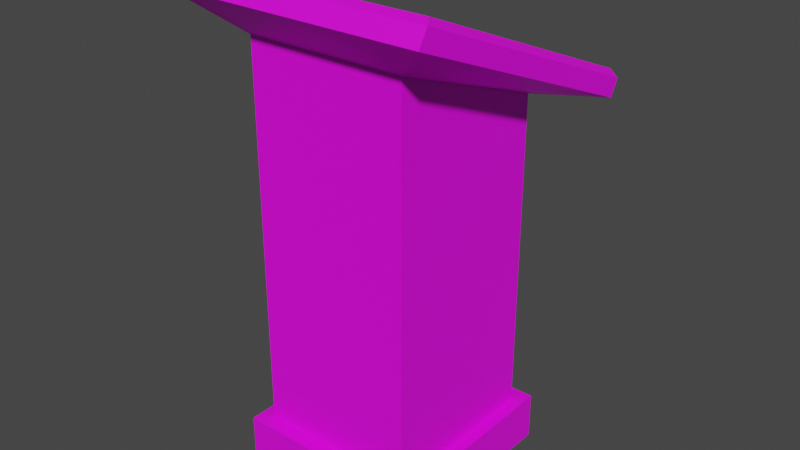 # Source: PuzzlePieaceHolderNoPieces.blend  (saved by Blender 3.3.6; exported with 4.5.12 LTS)
import bpy
from mathutils import Matrix  # noqa: F401  (used for matrix-valued properties, if any)

bpy.ops.wm.read_factory_settings(use_empty=True)
scene = bpy.context.scene
scene.name = 'Scene'

# ---- collections
col_collection = bpy.data.collections.new('Collection'); scene.collection.children.link(col_collection)

# ---- images (referenced by path relative to the original .blend; pixels are not part of the script)
import os
ASSET_DIR = os.environ.get("B2B_ASSET_DIR", "")  # directory of the original .blend (textures are referenced by path, not embedded)
HERE = os.path.dirname(os.path.abspath(__file__))  # packed textures are extracted next to this script under _unpacked/

def load_image(name, relpath, width, height, colorspace="sRGB"):
    """Load a texture the original file referenced (path relative to the .blend, or extracted next to this script)."""
    p = next((c for c in (os.path.join(HERE, relpath), os.path.join(ASSET_DIR, relpath)) if relpath and os.path.exists(c)), "")
    if p:
        img = bpy.data.images.load(p, check_existing=True)
        img.name = name
    else:  # same state as the original file: an image datablock whose file is absent (Cycles renders it pink)
        img = bpy.data.images.new(name, width, height)
        img.source = "FILE"
        img.filepath = "//" + (relpath or name)
    img.colorspace_settings.name = colorspace
    return img
img_new_piskel_png = load_image('New Piskel.png', 'New Piskel.png', 1024, 1024, 'sRGB')

# ---- materials (node trees are filled in below, after node groups)
mat_material_004 = bpy.data.materials.new('Material.004')
mat_material_004.use_transparent_shadow = False

# ---- material node trees
mat_material_004.use_nodes = True; mat_material_004.node_tree.nodes.clear()
_N = mat_material_004.node_tree.nodes; _L = mat_material_004.node_tree.links
n0 = _N.new('ShaderNodeBsdfPrincipled'); n0.name = 'Principled BSDF'; n0.location = (10, 300)
n0.distribution = 'GGX'
n0.subsurface_method = 'RANDOM_WALK_SKIN'
n0.inputs[3].default_value = 1.45
n0.inputs[27].default_value = (0.0, 0.0, 0.0, 1.0)
n0.inputs[28].default_value = 1.0
n1 = _N.new('ShaderNodeOutputMaterial'); n1.name = 'Material Output'; n1.location = (300, 300)
n2 = _N.new('ShaderNodeTexImage'); n2.name = 'Image Texture'; n2.location = (-393, 175)
n2.image = img_new_piskel_png
n2.interpolation = 'Closest'
_L.new(n0.outputs[0], n1.inputs[0])
_L.new(n2.outputs[0], n0.inputs[0])
n1.is_active_output = True

# ---- world
world_world = bpy.data.worlds.new('World'); scene.world = world_world
world_world.use_nodes = True; world_world.node_tree.nodes.clear()
_N = world_world.node_tree.nodes; _L = world_world.node_tree.links
n0 = _N.new('ShaderNodeOutputWorld'); n0.name = 'World Output'; n0.location = (300, 300)
n1 = _N.new('ShaderNodeBackground'); n1.name = 'Background'; n1.location = (10, 300)
n1.inputs[0].default_value = (0.05088, 0.05088, 0.05088, 1.0)
_L.new(n1.outputs[0], n0.inputs[0])
n0.is_active_output = True
world_world.color = (0.05088, 0.05088, 0.05088)
world_world.use_sun_shadow = False
world_world.sun_shadow_jitter_overblur = 0.0

# ---- meshes
me_cube_004 = bpy.data.meshes.new('Cube.004')
me_cube_004.from_pydata([(-0.721, -0.8473, 0.0), (-0.721, -0.8473, 0.3688), (-0.721, 0.7165, 0.0), (-0.721, 0.7165, 0.3688), (0.721, -0.8473, 0.0), (0.721, -0.8473, 0.3688), (0.721, 0.7165, 0.0), (0.721, 0.7165, 0.3688), (-0.6186, -0.7272, 0.3688), (-0.6186, 0.5963, 0.3688), (0.6186, -0.7272, 0.3688), (0.6186, 0.5963, 0.3688), (-0.6186, -0.7272, 3.33), (-0.6186, 0.5963, 2.853), (0.6186, -0.7272, 3.33), (0.6186, 0.5963, 2.853), (-1.017, -1.068, 3.646), (-1.017, 1.003, 2.801), (1.017, -1.068, 3.646), (1.017, 1.003, 2.801), (-0.7501, -0.6529, 3.68), (-0.7501, 0.7096, 3.12), (0.7475, -0.6529, 3.68), (0.7475, 0.7096, 3.12), (-0.8184, -0.5021, 3.618), (-0.6494, 0.7791, 3.091), (0.8158, 0.5588, 3.181), (0.6494, -0.7224, 3.708), (-0.6494, -0.7224, 3.708), (0.8158, -0.5021, 3.618), (0.6494, 0.7791, 3.091), (-0.8184, 0.5588, 3.181), (-0.7501, -0.71, 3.564), (-0.7501, 0.6525, 3.004), (0.7475, -0.71, 3.564), (0.7475, 0.6525, 3.004), (-0.8184, -0.5591, 3.502), (-0.6494, 0.722, 2.975), (0.8158, 0.5017, 3.065), (0.6494, -0.7794, 3.592), (-0.6494, -0.7794, 3.592), (0.8158, -0.5591, 3.502), (0.6494, 0.722, 2.975), (-0.8184, 0.5017, 3.065), (-1.017, -0.9991, 3.767), (-0.9699, -0.9258, 3.791), (-0.9699, 1.048, 2.985), (-1.017, 1.072, 2.922), (0.9699, -0.9258, 3.791), (1.017, -0.9991, 3.767), (0.9699, 1.048, 2.985), (1.017, 1.072, 2.922)], [], [(0, 1, 3, 2), (2, 3, 7, 6), (6, 7, 5, 4), (4, 5, 1, 0), (2, 6, 4, 0), (1, 8, 9, 3), (3, 9, 11, 7), (7, 11, 10, 5), (5, 10, 8, 1), (8, 10, 14, 12), (11, 9, 13, 15), (10, 11, 15, 14), (9, 8, 12, 13), (15, 13, 17, 19), (14, 15, 19, 18), (13, 12, 16, 17), (12, 14, 18, 16), (45, 48, 22, 27, 28, 20), (50, 46, 21, 25, 30, 23), (48, 50, 23, 26, 29, 22), (16, 18, 49, 44), (19, 17, 47, 51), (18, 19, 51, 49), (17, 16, 44, 47), (20, 28, 40, 32), (26, 23, 35, 38), (29, 26, 38, 41), (22, 29, 41, 34), (27, 22, 34, 39), (30, 25, 37, 42), (24, 20, 32, 36), (23, 30, 42, 35), (31, 24, 36, 43), (25, 21, 33, 37), (28, 27, 39, 40), (21, 31, 43, 33), (36, 32, 40, 39, 34, 41, 38, 35, 42, 37, 33, 43), (47, 44, 45, 46), (51, 47, 46, 50), (49, 51, 50, 48), (44, 49, 48, 45), (46, 45, 20, 24, 31, 21)])
_uv = me_cube_004.uv_layers.new(name='UVMap')
_uv.uv.foreach_set('vector', [0.8065, 0.2273, 0.697, 0.2273, 0.697, -0.2372, 0.8065, -0.2372, 1.039, 1.004, 0.8802, 1.004, 0.8802, 0.3837, 1.039, 0.3837, -0.2129, 1.247, -0.2129, 1.138, 0.2516, 1.138, 0.2516, 1.247, -0.2129, -0.2371, -0.05422, -0.2371, -0.05422, 0.3833, -0.2129, 0.3833, -0.3917, 0.5645, 0.3644, 0.5645, 0.3644, 1.321, -0.3917, 1.321, 0.6593, 0.2897, 0.6357, 0.262, 0.6357, -0.04281, 0.6593, -0.07048, 0.8014, 0.892, 0.7613, 0.8578, 0.7613, 0.4451, 0.8014, 0.4109, -0.04626, 0.9954, -0.01859, 0.9718, 0.2862, 0.9718, 0.3139, 0.9954, 0.07681, -0.07044, 0.1169, -0.03626, 0.1169, 0.3764, 0.07681, 0.4106, -0.00254, 0.3392, -0.00254, -0.193, 1.271, -0.193, 1.271, 0.3392, 0.8285, 0.4277, 0.8285, 0.96, -0.2129, 0.96, -0.2129, 0.4277, 0.2136, 1.247, -0.2634, 1.247, -0.2634, 0.3742, 0.2136, 0.1796, 0.7603, -0.341, 0.7603, 0.136, -0.3067, 0.136, -0.1121, -0.341, 1.105, 0.09483, 1.105, 0.6074, 0.9361, 0.7727, 0.9361, -0.07043, 0.1758, 0.8563, 0.1759, 0.1209, 0.3978, -0.07049, 0.3978, 1.08, -0.04622, 0.889, -0.04626, 0.1535, 0.1756, -0.07049, 0.1756, 1.08, 0.7429, 0.6074, 0.7429, 0.09483, 0.9358, -0.07043, 0.9358, 0.7727, 0.1882, 0.9999, 0.1882, 8.232e-05, 0.3401, 0.1147, 0.3015, 0.1653, 0.3015, 0.8347, 0.3401, 0.8867, 0.1881, 8.232e-05, 0.1881, 0.9999, 8.232e-05, 0.8867, 0.03876, 0.8347, 0.03876, 0.1653, 8.245e-05, 0.1147, 0.1043, 6.439e-05, 0.1043, 0.9999, 6.439e-05, 0.8289, 0.03207, 0.7525, 0.03208, 0.2146, 7.255e-05, 0.1382, 0.2473, -0.07046, 0.2473, 1.08, 0.1685, 1.08, 0.1685, -0.07046, 0.2476, 1.08, 0.2476, -0.07046, 0.3264, -0.07046, 0.3264, 1.08, 0.2006, -0.07047, 0.2006, 1.071, 0.13, 1.08, 0.13, -0.06114, 0.2008, 1.071, 0.2008, -0.07047, 0.2713, -0.06114, 0.2713, 1.08, 0.8107, 0.3144, 0.8167, 0.6762, 0.5355, 0.6898, 0.5294, 0.328, -0.205, 0.7258, -0.2128, 0.2296, 0.1499, 0.2471, 0.1578, 0.7433, -0.0416, -0.2312, -0.0416, 0.7162, -0.1272, 0.7102, -0.1272, -0.2372, 1.098, 0.305, 1.105, 0.6898, 0.8232, 0.6762, 0.8171, 0.2914, 1.105, -0.05683, 1.098, 0.305, 0.8171, 0.2914, 0.8232, -0.0704, -0.213, -0.2372, 0.7344, -0.2372, 0.7344, -0.1429, -0.213, -0.1429, 0.8167, -0.0704, 0.8107, 0.3144, 0.5294, 0.328, 0.5355, -0.05683, -0.2128, 0.2296, -0.205, -0.2371, 0.1578, -0.2196, 0.1499, 0.2471, -0.04628, 0.6687, -0.04628, -0.06589, 0.02007, -0.0705, 0.02007, 0.6641, 0.1662, 0.7433, 0.1583, 0.2767, 0.5211, 0.2592, 0.5289, 0.7258, 0.7616, -0.0705, 0.7616, 0.6641, 0.6885, 0.6641, 0.6885, -0.0705, 0.1583, 0.2767, 0.1662, -0.2196, 0.5289, -0.2371, 0.5211, 0.2592, 0.644, -0.07043, 0.7115, -0.04215, 0.7426, 0.01926, 0.7426, 0.5574, 0.7115, 0.6188, 0.644, 0.6471, 0.05239, 0.6471, -0.01512, 0.6188, -0.04621, 0.5574, -0.04621, 0.01926, -0.01512, -0.04215, 0.05239, -0.07043, 0.1223, 1.08, 0.1223, -0.0705, 0.1578, -0.04023, 0.1578, 1.057, 0.8056, 1.08, 0.8056, -0.0705, 0.8438, -0.04362, 0.8438, 1.054, 0.1222, -0.0705, 0.1222, 1.08, 0.08676, 1.057, 0.08676, -0.04023, 0.7618, 1.08, 0.7618, -0.0705, 0.8054, -0.04362, 0.8054, 1.054, 0.2075, 6.439e-05, 0.2075, 0.9999, 0.1045, 0.8618, 0.1365, 0.7854, 0.1365, 0.2475, 0.1045, 0.1711])
me_cube_004.materials.append(mat_material_004)
me_cube_004.update()

# ---- objects
ob_cube_001 = bpy.data.objects.new('Cube.001', me_cube_004)

# ---- transforms, parenting, visibility, modifiers, constraints
ob_cube_001.location = (0.0, 0.0, 0.0)

# ---- collection membership
col_collection.objects.link(ob_cube_001)

# ---- scene / render settings (as saved in the file)
scene.frame_start = 1; scene.frame_end = 250; scene.frame_set(51)
scene.render.engine = 'BLENDER_EEVEE_NEXT'
scene.cycles.sampling_pattern = 'TABULATED_SOBOL'
scene.cycles.use_light_tree = False
scene.view_settings.view_transform = 'Filmic'
bpy.context.view_layer.update()

# ---- added for rendering (the .blend has no active camera and no usable light): camera, sun
cam_auto = bpy.data.cameras.new('AutoCamera')
cam_auto.lens = 50.0
cam_auto.sensor_width = 36.0
cam_auto.clip_end = 1000.0
ob_auto_camera = bpy.data.objects.new('AutoCamera', cam_auto)
scene.collection.objects.link(ob_auto_camera)
ob_auto_camera.location = (4.44613, -5.33353, 5.4524)
ob_auto_camera.rotation_euler = (1.09748, -7.21219e-08, 0.694738)
scene.camera = ob_auto_camera
light_auto_sun = bpy.data.lights.new('AutoSun', 'SUN')
light_auto_sun.energy = 3.0
light_auto_sun.angle = 0.0523599
ob_auto_sun = bpy.data.objects.new('AutoSun', light_auto_sun)
scene.collection.objects.link(ob_auto_sun)
ob_auto_sun.rotation_euler = (0.872665, 0.174533, 0.523599)
bpy.context.view_layer.update()

